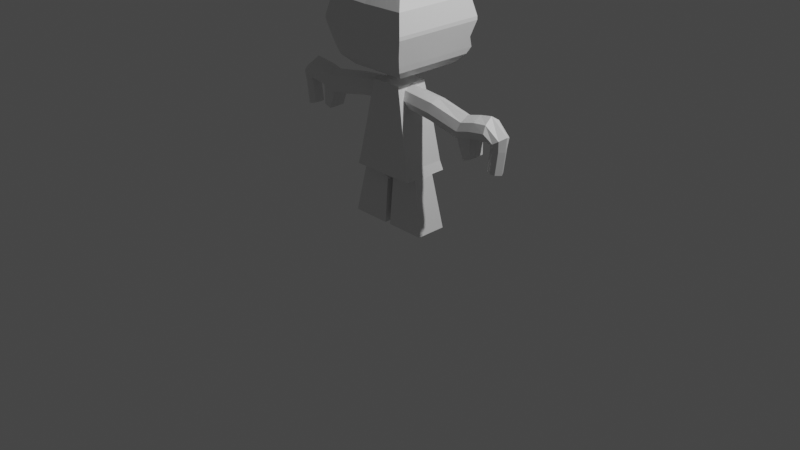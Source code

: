 # Source: robot.blend  (saved by Blender 3.1.7; exported with 4.5.12 LTS)
import bpy
from mathutils import Matrix  # noqa: F401  (used for matrix-valued properties, if any)

bpy.ops.wm.read_factory_settings(use_empty=True)
scene = bpy.context.scene
scene.name = 'Scene'

# ---- collections
col_collection = bpy.data.collections.new('Collection'); scene.collection.children.link(col_collection)

# ---- materials (node trees are filled in below, after node groups)
mat_material = bpy.data.materials.new('Material')
mat_material.alpha_threshold = 0.0
mat_material.use_transparent_shadow = False
mat_material.line_color = (0.0, 0.0, 0.0, 1.0)

# ---- material node trees
mat_material.use_nodes = True; mat_material.node_tree.nodes.clear()
_N = mat_material.node_tree.nodes; _L = mat_material.node_tree.links
n0 = _N.new('ShaderNodeOutputMaterial'); n0.name = 'Material Output'; n0.location = (300, 300)
n1 = _N.new('ShaderNodeBsdfPrincipled'); n1.name = 'Principled BSDF'; n1.location = (10, 300)
n1.distribution = 'GGX'
n1.subsurface_method = 'RANDOM_WALK_SKIN'
n1.inputs[2].default_value = 0.4
n1.inputs[3].default_value = 1.45
n1.inputs[27].default_value = (0.0, 0.0, 0.0, 1.0)
n1.inputs[28].default_value = 1.0
_L.new(n1.outputs[0], n0.inputs[0])
n0.is_active_output = True

# ---- world
world_world = bpy.data.worlds.new('World'); scene.world = world_world
world_world.use_nodes = True; world_world.node_tree.nodes.clear()
_N = world_world.node_tree.nodes; _L = world_world.node_tree.links
n0 = _N.new('ShaderNodeOutputWorld'); n0.name = 'World Output'; n0.location = (300, 300)
n1 = _N.new('ShaderNodeBackground'); n1.name = 'Background'; n1.location = (10, 300)
n1.inputs[0].default_value = (0.05088, 0.05088, 0.05088, 1.0)
_L.new(n1.outputs[0], n0.inputs[0])
n0.is_active_output = True
world_world.color = (0.05088, 0.05088, 0.05088)
world_world.use_sun_shadow = False
world_world.sun_shadow_jitter_overblur = 0.0

# ---- cameras
cam_camera = bpy.data.cameras.new('Camera')
cam_camera.clip_end = 100.0
cam_camera.ortho_scale = 7.314

# ---- lights
light_light = bpy.data.lights.new('Light', 'POINT')
light_light.transmission_factor = 0.0
light_light.energy = 1000.0
light_light.shadow_soft_size = 0.1
light_light.shadow_maximum_resolution = 0.006
light_light.use_absolute_resolution = True

# ---- meshes
me_cube = bpy.data.meshes.new('Cube')
me_cube.from_pydata([(0.1688, 0.1672, 1.486), (0.3499, 0.2641, 0.5752), (0.1688, -0.1715, 1.487), (0.3499, -0.2282, 0.5748), (0.3163, 0.2519, 0.6687), (0.2522, 0.2206, 1.043), (0.2114, 0.201, 1.263), (0.1688, 0.1672, 1.486), (0.0, 0.1194, 0.4659), (0.0, -0.169, 1.489), (0.0, -0.12, 0.4695), (0.0, 0.1655, 1.486), (0.3485, 0.2651, 0.5733), (0.1688, -0.1715, 1.487), (0.2114, -0.1825, 1.263), (0.2522, -0.194, 1.043), (0.3221, -0.2215, 0.6668), (0.3484, -0.2264, 0.5733), (0.0, 0.1655, 1.486), (0.0, 0.201, 1.257), (0.0, 0.2206, 1.043), (0.0, 0.2519, 0.6624), (0.0, 0.2641, 0.5753), (0.0, -0.169, 1.489), (0.0, -0.1825, 1.258), (0.0, -0.194, 1.042), (0.0, -0.2215, 0.6605), (0.0, -0.2271, 0.5759), (0.1688, -0.0006568, 1.486), (0.3485, 0.2651, 0.5733), (0.0, -0.001239, 0.4764), (0.0, -0.0006568, 1.517), (0.3495, 0.0004334, 0.5536), (0.3192, -0.0006568, 0.6677), (0.2522, -0.0006568, 1.043), (0.2096, 0.00223, 1.269), (0.1706, -0.004155, 1.477), (0.1688, -0.1236, 1.487), (0.0, -0.1124, 0.5435), (0.0, -0.1218, 1.516), (0.3454, -0.1118, 0.5725), (0.3213, -0.1596, 0.6671), (0.2522, -0.1398, 1.043), (0.2097, -0.08786, 1.269), (0.1775, -0.09237, 1.438), (0.3499, -0.2282, 0.5748), (0.3499, 0.2641, 0.5752), (0.1688, 0.1139, 1.486), (0.0, 0.1102, 0.548), (0.0, 0.1127, 1.515), (0.3479, 0.1117, 0.572), (0.3172, 0.1717, 0.6684), (0.2522, 0.1503, 1.043), (0.2088, 0.09045, 1.273), (0.1766, 0.08593, 1.442), (0.1926, 0.1841, 1.352), (0.1926, -0.177, 1.353), (0.0, 0.1832, 1.353), (0.0, -0.1757, 1.355), (0.1932, -0.127, 1.349), (0.192, 0.1251, 1.356), (0.5039, 0.00223, 1.194), (0.5321, -0.004155, 1.438), (0.5083, -0.08786, 1.229), (0.5303, -0.09237, 1.404), (0.5075, 0.09045, 1.233), (0.5295, 0.08593, 1.409), (0.519, -0.127, 1.315), (0.5178, 0.1251, 1.322), (0.8568, 0.00223, 1.116), (0.9128, -0.004155, 1.373), (0.8629, -0.08786, 1.15), (0.9058, -0.09237, 1.319), (0.8621, 0.09045, 1.155), (0.9049, 0.08593, 1.323), (0.8858, -0.127, 1.237), (0.8845, 0.1251, 1.244), (1.013, 0.00223, 1.158), (1.069, -0.004155, 1.415), (1.019, -0.08786, 1.192), (1.062, -0.09237, 1.361), (1.019, 0.09045, 1.197), (1.061, 0.08593, 1.365), (1.042, -0.127, 1.279), (1.041, 0.1251, 1.285), (1.218, 0.00223, 1.179), (1.198, -0.004155, 1.439), (1.219, -0.08786, 1.221), (1.208, -0.09237, 1.378), (1.218, 0.09045, 1.222), (1.207, 0.08593, 1.382), (1.215, -0.127, 1.304), (1.214, 0.1251, 1.31), (0.9381, 0.00223, 0.9577), (1.022, 0.00223, 0.9834), (1.218, 0.00223, 1.179), (1.39, -0.002781, 1.288), (1.247, -0.06847, 1.194), (1.352, -0.07201, 1.259), (1.247, 0.07146, 1.194), (1.355, 0.06791, 1.261), (1.303, -0.09922, 1.227), (1.307, 0.09866, 1.23), (1.218, 0.00223, 1.179), (1.378, -0.001811, 1.143), (1.243, -0.05478, 1.17), (1.34, -0.05764, 1.148), (1.243, 0.05805, 1.171), (1.343, 0.0552, 1.147), (1.294, -0.07957, 1.157), (1.298, 0.07999, 1.157), (1.186, 0.00223, 0.9452), (1.347, -0.001811, 0.9089), (1.212, -0.05478, 0.9366), (1.309, -0.05764, 0.9142), (1.212, 0.05805, 0.9371), (1.311, 0.0552, 0.9138), (1.263, -0.07957, 0.9236), (1.267, 0.07999, 0.9231), (0.9399, 0.00665, 0.9568), (0.9402, -0.08344, 0.9562), (0.9394, 0.09487, 0.9606), (1.018, 0.00665, 0.9837), (1.019, -0.08344, 0.9845), (1.018, 0.09487, 0.9889), (-0.0002676, -0.1141, 0.5424), (0.01685, 0.1657, 1.486), (0.03701, 0.1192, 0.463), (0.01685, -0.1692, 1.489), (0.03633, -0.2271, 0.5736), (0.03406, -0.2215, 0.6612), (0.02668, -0.194, 1.042), (0.02289, -0.1825, 1.258), (0.01685, -0.1692, 1.489), (0.03633, 0.2641, 0.573), (0.03345, 0.2519, 0.663), (0.02668, 0.2206, 1.043), (0.02289, 0.201, 1.257), (0.01685, 0.1657, 1.486), (0.01786, -0.0006568, 1.514), (0.03701, -0.0006568, 0.4764), (0.01685, -0.122, 1.515), (0.03701, -0.1141, 0.5438), (0.03701, 0.1109, 0.5477), (0.01585, 0.1128, 1.516), (0.02037, 0.1833, 1.353), (0.02037, -0.1759, 1.355), (0.3499, 0.2641, 0.5752), (0.3499, -0.2282, 0.5748), (0.3485, 0.2651, 0.5733), (0.3484, -0.2264, 0.5733), (0.3495, 0.0004334, 0.5536), (0.3454, -0.1118, 0.5725), (0.3479, 0.1117, 0.572), (-0.0002676, -0.1141, 0.5424), (0.03701, 0.1192, 0.463), (0.03701, -0.0006568, 0.4764), (0.03701, -0.1141, 0.5438), (0.03701, 0.1109, 0.5477), (0.3484, -0.2264, 0.5733), (0.3499, -0.0001694, 0.5535), (0.3495, 0.0004334, 0.5536), (0.3454, -0.1118, 0.5725), (0.3458, -0.1127, 0.5741), (0.3499, 0.1111, 0.5742), (0.3479, 0.1117, 0.572), (-0.0002676, -0.1141, 0.5424), (0.03701, 0.1192, 0.463), (0.03701, -0.0006568, 0.4764), (0.03701, -0.1141, 0.5438), (0.03701, 0.1109, 0.5477), (0.4527, -0.158, 0.00591), (0.4511, -9.508e-05, 0.007855), (0.4515, 0.1679, 0.008952), (0.0325, -0.002048, 0.004003), (0.03282, -0.157, 0.005082), (0.03217, 0.1651, 0.009838), (0.0579, -0.2769, 1.63), (0.02924, 0.008474, 2.58), (0.0579, 0.4225, 1.624), (0.02924, 0.01701, 2.577), (0.0, 0.4225, 1.621), (0.0, 0.01701, 2.582), (0.0, -0.2769, 1.627), (0.0, 0.008474, 2.585), (0.1876, 0.2273, 2.54), (0.1876, -0.1597, 2.543), (0.0, -0.1597, 2.54), (0.0, 0.2273, 2.537), (0.3512, 0.3654, 2.447), (0.3512, -0.3189, 2.447), (0.0, -0.3189, 2.447), (0.0, 0.3654, 2.447), (0.4541, 0.4766, 2.301), (0.4541, -0.4241, 2.301), (0.0, -0.4241, 2.293), (0.0, 0.4766, 2.293), (0.5024, 0.5246, 2.1), (0.5024, -0.4691, 2.1), (0.0, -0.4691, 2.1), (0.0, 0.5246, 2.1), (0.5024, 0.5246, 2.063), (0.5024, -0.4691, 2.063), (0.0, -0.4691, 2.063), (0.0, 0.5246, 2.063), (0.4244, 0.5397, 1.785), (0.4244, -0.4, 1.785), (0.0, -0.4, 1.791), (0.0, 0.5397, 1.791), (0.4033, 0.4946, 1.721), (0.4033, -0.376, 1.721), (0.0, -0.376, 1.718), (0.0, 0.4946, 1.718), (0.3072, 0.4225, 1.625), (0.3072, -0.2769, 1.625), (0.0, -0.2769, 1.628), (0.0, 0.4225, 1.628), (0.022, 0.01701, 2.578), (0.04357, -0.2769, 1.63), (0.04357, 0.4225, 1.624), (0.022, 0.008474, 2.581), (0.1412, -0.1597, 2.542), (0.1412, 0.2273, 2.539), (0.2643, 0.3654, 2.447), (0.2643, -0.3189, 2.447), (0.3417, -0.4241, 2.299), (0.3417, 0.4766, 2.299), (0.3781, 0.5246, 2.1), (0.3781, -0.4691, 2.1), (0.3781, -0.4691, 2.063), (0.3781, 0.5246, 2.063), (0.3194, 0.5397, 1.787), (0.3194, -0.4, 1.787), (0.3035, -0.376, 1.721), (0.3035, 0.4946, 1.721), (0.2312, 0.4225, 1.625), (0.2312, -0.2769, 1.625), (0.01054, 0.4225, 1.622), (0.005323, 0.008474, 2.584), (0.03415, -0.1597, 2.541), (0.06394, -0.3189, 2.447), (0.08268, -0.4241, 2.295), (0.09148, -0.4691, 2.1), (0.09148, -0.4691, 2.063), (0.07726, -0.4, 1.79), (0.07344, -0.376, 1.719), (0.05593, -0.2769, 1.627), (0.005323, 0.01701, 2.581), (0.01054, -0.2769, 1.628), (0.03415, 0.2273, 2.538), (0.06394, 0.3654, 2.447), (0.08268, 0.4766, 2.295), (0.09148, 0.5246, 2.1), (0.09148, 0.5246, 2.063), (0.07726, 0.5397, 1.79), (0.07344, 0.4946, 1.719), (0.05593, 0.4225, 1.627), (0.0579, 0.2544, 1.594), (0.02924, 0.05019, 2.577), (0.0, 0.05019, 2.582), (0.0, 0.2544, 1.591), (0.1876, 0.2184, 2.54), (0.3512, 0.2544, 2.447), (0.4541, 0.2544, 2.301), (0.5024, 0.2544, 2.1), (0.5024, 0.2544, 2.063), (0.4244, 0.2544, 1.785), (0.4033, 0.2544, 1.721), (0.3072, 0.2544, 1.625), (0.022, 0.05019, 2.578), (0.04357, 0.2544, 1.594), (0.01054, 0.2544, 1.592), (0.005323, 0.05019, 2.581), (0.0579, 0.4505, 1.624), (0.02924, 0.07807, 2.577), (0.0, 0.07807, 2.582), (0.0, 0.4505, 1.621), (0.1876, 0.2192, 2.54), (0.3512, 0.3634, 2.447), (0.4541, 0.4505, 2.301), (0.5024, 0.4505, 2.1), (0.5024, 0.4505, 2.063), (0.4244, 0.4505, 1.785), (0.4033, 0.4505, 1.721), (0.3072, 0.4505, 1.625), (0.022, 0.07807, 2.578), (0.04357, 0.4505, 1.624), (0.01054, 0.4505, 1.622), (0.005323, 0.07807, 2.581), (0.4567, 0.4824, 1.9), (0.4567, -0.4331, 1.9), (0.0, -0.4331, 1.904), (0.0, 0.4824, 1.904), (0.3437, 0.6013, 1.901), (0.3437, -0.4331, 1.901), (0.08315, 0.6013, 1.903), (0.08315, -0.4331, 1.903), (0.4567, 0.2544, 1.9), (0.4567, 0.4505, 1.9), (0.01852, 0.01701, 2.579), (0.03667, -0.2769, 1.629), (0.1188, 0.2273, 2.539), (0.2224, 0.3654, 2.447), (0.2876, 0.4766, 2.298), (0.3182, 0.5246, 2.1), (0.3182, 0.6436, 2.063), (0.2687, 0.5397, 1.787), (0.2554, 0.4946, 1.72), (0.1946, 0.4225, 1.626), (0.03667, 0.4225, 1.623), (0.01852, 0.008474, 2.582), (0.1188, -0.1597, 2.542), (0.2224, -0.3189, 2.447), (0.2876, -0.4241, 2.298), (0.3182, -0.4691, 2.1), (0.3182, -0.4691, 2.063), (0.2687, -0.4, 1.787), (0.2554, -0.376, 1.72), (0.1946, -0.2769, 1.626), (0.01852, 0.05019, 2.579), (0.03667, 0.2544, 1.593), (0.03667, 0.4505, 1.623), (0.01852, 0.07807, 2.579), (0.2892, -0.4331, 1.902), (0.2892, 0.4824, 1.902), (0.01706, 0.4225, 1.622), (0.008616, 0.008474, 2.584), (0.05528, -0.1597, 2.541), (0.1035, -0.3189, 2.447), (0.1338, -0.4241, 2.296), (0.1481, -0.4691, 2.1), (0.1481, -0.4691, 2.063), (0.1251, -0.4, 1.789), (0.1189, -0.376, 1.719), (0.09053, -0.2769, 1.627), (0.01706, 0.2544, 1.592), (0.01706, 0.4505, 1.622), (0.1346, -0.4331, 1.903), (0.008616, 0.01701, 2.581), (0.01706, -0.2769, 1.628), (0.05528, 0.2273, 2.538), (0.1035, 0.3654, 2.447), (0.1338, 0.4766, 2.296), (0.1481, 0.5246, 2.1), (0.1481, 0.6436, 2.063), (0.1251, 0.5397, 1.789), (0.1189, 0.4946, 1.719), (0.09053, 0.4225, 1.627), (0.008616, 0.05019, 2.581), (0.008616, 0.07807, 2.581), (0.1346, 0.4824, 1.903), (0.4779, 0.502, 1.976), (0.4779, -0.4498, 1.976), (0.0, -0.4498, 1.978), (0.0, 0.502, 1.978), (0.3597, 0.6209, 1.976), (0.3597, -0.4498, 1.976), (0.08701, 0.6209, 1.977), (0.08701, -0.4498, 1.977), (0.4779, 0.2544, 1.976), (0.4779, 0.4505, 1.976), (0.3027, -0.4498, 1.976), (0.3027, 0.502, 1.976), (0.1408, 0.502, 1.977), (0.1408, -0.4498, 1.977), (0.4392, 0.5134, 1.838), (0.4392, -0.4152, 1.838), (0.0, -0.4152, 1.843), (0.0, 0.5134, 1.843), (0.3305, 0.5134, 1.839), (0.3305, -0.4152, 1.839), (0.07996, 0.5134, 1.842), (0.07996, -0.4152, 1.842), (0.4392, 0.2544, 1.838), (0.4392, 0.4505, 1.838), (0.2781, 0.6324, 1.84), (0.2781, -0.4152, 1.84), (0.1294, 0.6324, 1.841), (0.1294, -0.4152, 1.841), (0.01282, 0.01701, 2.58), (0.02539, -0.2769, 1.629), (0.08225, 0.2273, 2.538), (0.154, 0.3654, 2.447), (0.1991, 0.4766, 2.297), (0.2203, 0.5246, 2.1), (0.2203, 0.6436, 2.063), (0.1861, 0.5397, 1.788), (0.1768, 0.4946, 1.72), (0.1347, 0.4225, 1.626), (0.01282, 0.05019, 2.58), (0.01282, 0.07807, 2.58), (0.2002, 0.4824, 1.902), (0.02539, 0.4225, 1.623), (0.01282, 0.008474, 2.583), (0.08225, -0.1597, 2.541), (0.154, -0.3189, 2.447), (0.1991, -0.4241, 2.297), (0.2203, -0.4691, 2.1), (0.2203, -0.4691, 2.063), (0.1861, -0.4, 1.788), (0.1768, -0.376, 1.72), (0.1347, -0.2769, 1.626), (0.02539, 0.2544, 1.593), (0.02539, 0.4505, 1.623), (0.2002, -0.4331, 1.902), (0.2095, -0.4498, 1.977), (0.2095, 0.502, 1.977), (0.1926, -0.4152, 1.841), (0.1926, 0.6324, 1.841)], [], [(130, 131, 25, 26), (125, 129, 27, 10), (131, 132, 24, 25), (12, 50, 153, 149), (44, 37, 2, 13), (138, 126, 0, 7), (146, 133, 23, 58), (129, 130, 26, 27), (133, 128, 9, 23), (141, 39, 9, 128), (127, 134, 12, 1), (134, 135, 4, 12), (135, 136, 5, 4), (136, 137, 6, 5), (145, 138, 7, 55), (127, 1, 147, 155), (40, 41, 16, 17), (41, 42, 15, 16), (42, 43, 14, 15), (59, 44, 13, 56), (52, 53, 35, 34), (51, 52, 34, 33), (50, 51, 33, 32), (1, 12, 149, 147), (144, 49, 31, 139), (54, 47, 28, 36), (143, 127, 155, 158), (34, 35, 43, 42), (33, 34, 42, 41), (32, 33, 41, 40), (32, 40, 152, 151), (139, 31, 39, 141), (36, 28, 37, 44), (40, 17, 150, 152), (3, 125, 154, 148), (7, 0, 47, 54), (126, 11, 49, 144), (140, 143, 158, 156), (12, 4, 51, 50), (4, 5, 52, 51), (5, 6, 53, 52), (55, 7, 54, 60), (6, 55, 60, 53), (43, 59, 56, 14), (137, 145, 55, 6), (132, 146, 58, 24), (53, 60, 68, 65), (59, 43, 63, 67), (36, 44, 64, 62), (44, 59, 67, 64), (54, 36, 62, 66), (60, 54, 66, 68), (43, 35, 61, 63), (35, 53, 65, 61), (68, 66, 74, 76), (65, 68, 76, 73), (62, 64, 72, 70), (66, 62, 70, 74), (64, 67, 75, 72), (67, 63, 71, 75), (63, 61, 69, 71), (61, 65, 73, 69), (81, 77, 122, 124), (77, 79, 123, 122), (76, 74, 82, 84), (73, 76, 84, 81), (70, 72, 80, 78), (74, 70, 78, 82), (72, 75, 83, 80), (75, 71, 79, 83), (80, 83, 91, 88), (83, 79, 87, 91), (79, 77, 85, 87), (77, 81, 89, 85), (84, 82, 90, 92), (81, 84, 92, 89), (78, 80, 88, 86), (82, 78, 86, 90), (69, 77, 94, 93), (89, 92, 102, 99), (86, 88, 98, 96), (90, 86, 96, 100), (88, 91, 101, 98), (91, 87, 97, 101), (87, 85, 95, 97), (85, 89, 99, 95), (92, 90, 100, 102), (97, 95, 103, 105), (95, 99, 107, 103), (102, 100, 108, 110), (99, 102, 110, 107), (96, 98, 106, 104), (100, 96, 104, 108), (98, 101, 109, 106), (101, 97, 105, 109), (106, 109, 117, 114), (109, 105, 113, 117), (105, 103, 111, 113), (103, 107, 115, 111), (110, 108, 116, 118), (107, 110, 118, 115), (104, 106, 114, 112), (108, 104, 112, 116), (120, 119, 122, 123), (119, 121, 124, 122), (79, 71, 120, 123), (73, 81, 124, 121), (71, 69, 119, 120), (69, 73, 121, 119), (14, 56, 146, 132), (19, 57, 145, 137), (0, 126, 144, 47), (8, 127, 143, 48), (30, 140, 142, 38), (28, 139, 141, 37), (48, 143, 140, 30), (47, 144, 139, 28), (57, 18, 138, 145), (20, 19, 137, 136), (21, 20, 136, 135), (22, 21, 135, 134), (8, 22, 134, 127), (37, 141, 128, 2), (13, 2, 128, 133), (17, 16, 130, 129), (56, 13, 133, 146), (18, 11, 126, 138), (38, 142, 125, 10), (15, 14, 132, 131), (3, 17, 129, 125), (16, 15, 131, 130), (156, 158, 170, 168), (153, 151, 161, 165), (148, 154, 166, 45), (157, 156, 168, 169), (149, 153, 165, 29), (151, 152, 162, 161), (158, 155, 167, 170), (150, 148, 45, 159), (142, 140, 156, 157), (125, 142, 157, 154), (50, 32, 151, 153), (17, 3, 148, 150), (169, 163, 45, 166), (163, 162, 159, 45), (164, 165, 161, 160), (170, 164, 173, 176), (160, 161, 162, 163), (169, 168, 174, 175), (167, 46, 164, 170), (46, 29, 165, 164), (147, 149, 29, 46), (155, 147, 46, 167), (154, 157, 169, 166), (152, 150, 159, 162), (176, 173, 172, 174), (174, 172, 171, 175), (164, 160, 172, 173), (168, 170, 176, 174), (160, 163, 171, 172), (163, 169, 175, 171), (222, 217, 180, 185), (261, 258, 178, 186), (270, 257, 177, 218), (272, 259, 184, 238), (239, 238, 184, 187), (240, 239, 187, 191), (262, 261, 186, 190), (223, 222, 185, 189), (226, 223, 189, 193), (263, 262, 190, 194), (241, 240, 191, 195), (242, 241, 195, 199), (264, 263, 194, 198), (227, 226, 193, 197), (230, 227, 197, 201), (265, 264, 198, 202), (243, 242, 199, 203), (358, 243, 203, 353), (359, 265, 202, 352), (355, 230, 201, 351), (234, 231, 205, 209), (267, 266, 206, 210), (245, 244, 207, 211), (246, 245, 211, 215), (268, 267, 210, 214), (235, 234, 209, 213), (219, 235, 213, 179), (257, 268, 214, 177), (248, 246, 215, 183), (177, 214, 236, 218), (309, 308, 235, 219), (308, 307, 234, 235), (214, 210, 233, 236), (210, 206, 232, 233), (307, 306, 231, 234), (362, 305, 230, 355), (352, 202, 229, 356), (202, 198, 228, 229), (305, 304, 227, 230), (304, 303, 226, 227), (198, 194, 225, 228), (194, 190, 224, 225), (303, 302, 223, 226), (302, 301, 222, 223), (190, 186, 221, 224), (186, 178, 220, 221), (258, 269, 220, 178), (320, 270, 218, 300), (301, 299, 217, 222), (188, 182, 247, 249), (260, 271, 248, 183), (192, 188, 249, 250), (196, 192, 250, 251), (200, 196, 251, 252), (204, 200, 252, 253), (354, 204, 253, 357), (212, 208, 254, 255), (216, 212, 255, 256), (181, 216, 256, 237), (339, 334, 246, 248), (334, 333, 245, 246), (333, 332, 244, 245), (364, 331, 243, 358), (331, 330, 242, 243), (330, 329, 241, 242), (329, 328, 240, 241), (328, 327, 239, 240), (327, 326, 238, 239), (348, 272, 238, 326), (349, 288, 272, 348), (276, 287, 271, 260), (321, 286, 270, 320), (274, 285, 269, 258), (273, 284, 268, 257), (284, 283, 267, 268), (283, 282, 266, 267), (360, 281, 265, 359), (281, 280, 264, 265), (280, 279, 263, 264), (279, 278, 262, 263), (278, 277, 261, 262), (288, 275, 259, 272), (286, 273, 257, 270), (277, 274, 258, 261), (185, 180, 274, 277), (219, 179, 273, 286), (247, 182, 275, 288), (189, 185, 277, 278), (193, 189, 278, 279), (197, 193, 279, 280), (201, 197, 280, 281), (351, 201, 281, 360), (209, 205, 282, 283), (213, 209, 283, 284), (179, 213, 284, 273), (180, 217, 285, 274), (309, 219, 286, 321), (181, 237, 287, 276), (338, 247, 288, 349), (365, 289, 298, 374), (374, 298, 297, 373), (378, 337, 296, 372), (368, 292, 295, 371), (366, 290, 294, 370), (375, 324, 293, 369), (369, 293, 289, 365), (373, 297, 290, 366), (372, 296, 291, 367), (408, 391, 324, 375), (370, 294, 323, 376), (217, 299, 322, 285), (392, 309, 321, 403), (403, 321, 320, 402), (285, 322, 319, 269), (269, 319, 310, 220), (221, 220, 310, 311), (224, 221, 311, 312), (225, 224, 312, 313), (228, 225, 313, 314), (229, 228, 314, 315), (356, 229, 315, 361), (233, 232, 316, 317), (236, 233, 317, 318), (218, 236, 318, 300), (381, 379, 299, 301), (402, 320, 300, 380), (382, 381, 301, 302), (383, 382, 302, 303), (384, 383, 303, 304), (385, 384, 304, 305), (406, 385, 305, 362), (387, 386, 306, 307), (388, 387, 307, 308), (392, 388, 308, 309), (237, 256, 347, 325), (256, 255, 346, 347), (255, 254, 345, 346), (357, 253, 344, 363), (253, 252, 343, 344), (252, 251, 342, 343), (251, 250, 341, 342), (250, 249, 340, 341), (271, 335, 339, 248), (249, 247, 338, 340), (287, 336, 335, 271), (237, 325, 336, 287), (371, 295, 350, 377), (407, 404, 337, 378), (379, 338, 349, 390), (390, 349, 348, 389), (389, 348, 326, 393), (394, 393, 326, 327), (395, 394, 327, 328), (396, 395, 328, 329), (397, 396, 329, 330), (398, 397, 330, 331), (405, 398, 331, 364), (400, 399, 332, 333), (401, 400, 333, 334), (380, 401, 334, 339), (404, 405, 364, 337), (295, 357, 363, 350), (294, 356, 361, 323), (289, 351, 360, 298), (298, 360, 359, 297), (337, 364, 358, 296), (292, 354, 357, 295), (290, 352, 356, 294), (324, 362, 355, 293), (293, 355, 351, 289), (297, 359, 352, 290), (296, 358, 353, 291), (399, 407, 378, 332), (254, 371, 377, 345), (232, 370, 376, 316), (386, 408, 375, 306), (244, 372, 367, 207), (266, 373, 366, 206), (231, 369, 365, 205), (306, 375, 369, 231), (206, 366, 370, 232), (208, 368, 371, 254), (332, 378, 372, 244), (282, 374, 373, 266), (205, 365, 374, 282), (345, 377, 408, 386), (316, 376, 407, 399), (323, 361, 405, 404), (300, 318, 401, 380), (318, 317, 400, 401), (317, 316, 399, 400), (361, 315, 398, 405), (315, 314, 397, 398), (314, 313, 396, 397), (313, 312, 395, 396), (312, 311, 394, 395), (311, 310, 393, 394), (319, 389, 393, 310), (322, 390, 389, 319), (299, 379, 390, 322), (376, 323, 404, 407), (325, 347, 388, 392), (347, 346, 387, 388), (346, 345, 386, 387), (363, 344, 385, 406), (344, 343, 384, 385), (343, 342, 383, 384), (342, 341, 382, 383), (341, 340, 381, 382), (335, 402, 380, 339), (340, 338, 379, 381), (336, 403, 402, 335), (325, 392, 403, 336), (377, 350, 391, 408)])
_uv = me_cube.uv_layers.new(name='UVMap')
_uv.uv.foreach_set('vector', [0.5, 0.8618, 0.5417, 0.8618, 0.5417, 0.875, 0.5, 0.875, 0.375, 0.8618, 0.4583, 0.8618, 0.4583, 0.875, 0.375, 0.875, 0.5417, 0.8618, 0.5833, 0.8618, 0.5833, 0.875, 0.5417, 0.875, 0.4583, 0.5, 0.4583, 0.5415, 0.4583, 0.5415, 0.4583, 0.5, 0.625, 0.713, 0.625, 0.713, 0.625, 0.75, 0.625, 0.75, 0.625, 0.5121, 0.625, 0.5121, 0.625, 0.5, 0.625, 0.5, 0.6042, 0.8618, 0.625, 0.8618, 0.625, 0.875, 0.6042, 0.875, 0.4583, 0.8618, 0.5, 0.8618, 0.5, 0.875, 0.4583, 0.875, 0.7368, 0.75, 0.7368, 0.75, 0.75, 0.75, 0.75, 0.75, 0.7368, 0.7132, 0.75, 0.7133, 0.75, 0.75, 0.7368, 0.75, 0.375, 0.3882, 0.4583, 0.3882, 0.4583, 0.5, 0.375, 0.5, 0.4583, 0.3882, 0.5, 0.3882, 0.5, 0.5, 0.4583, 0.5, 0.5, 0.3882, 0.5417, 0.3882, 0.5417, 0.5, 0.5, 0.5, 0.5417, 0.3882, 0.5833, 0.3882, 0.5833, 0.5, 0.5417, 0.5, 0.6042, 0.3882, 0.625, 0.3882, 0.625, 0.5, 0.6042, 0.5, 0.375, 0.3882, 0.375, 0.5, 0.375, 0.5, 0.375, 0.3882, 0.4583, 0.7165, 0.5, 0.716, 0.5, 0.75, 0.4583, 0.75, 0.5, 0.716, 0.5417, 0.7158, 0.5417, 0.75, 0.5, 0.75, 0.5417, 0.7158, 0.5833, 0.7148, 0.5833, 0.75, 0.5417, 0.75, 0.6042, 0.7139, 0.625, 0.713, 0.625, 0.75, 0.6042, 0.75, 0.5417, 0.5407, 0.5833, 0.5396, 0.5833, 0.6246, 0.5417, 0.6282, 0.5, 0.5409, 0.5417, 0.5407, 0.5417, 0.6282, 0.5, 0.6288, 0.4583, 0.5415, 0.5, 0.5409, 0.5, 0.6288, 0.4583, 0.6305, 0.375, 0.5, 0.4583, 0.5, 0.4583, 0.5, 0.375, 0.5, 0.7368, 0.5378, 0.75, 0.5378, 0.75, 0.6191, 0.7368, 0.619, 0.625, 0.5376, 0.625, 0.5376, 0.625, 0.6182, 0.625, 0.6182, 0.2632, 0.538, 0.2632, 0.5, 0.2632, 0.5, 0.2632, 0.538, 0.5417, 0.6282, 0.5833, 0.6246, 0.5833, 0.7148, 0.5417, 0.7158, 0.5, 0.6288, 0.5417, 0.6282, 0.5417, 0.7158, 0.5, 0.716, 0.4583, 0.6305, 0.5, 0.6288, 0.5, 0.716, 0.4583, 0.7165, 0.4583, 0.6305, 0.4583, 0.7165, 0.4583, 0.7165, 0.4583, 0.6305, 0.7368, 0.619, 0.75, 0.6191, 0.75, 0.7133, 0.7368, 0.7132, 0.625, 0.6182, 0.625, 0.6182, 0.625, 0.713, 0.625, 0.713, 0.4583, 0.7165, 0.4583, 0.75, 0.4583, 0.75, 0.4583, 0.7165, 0.375, 0.75, 0.375, 0.8618, 0.375, 0.8618, 0.375, 0.75, 0.625, 0.5, 0.625, 0.5, 0.625, 0.5376, 0.625, 0.5376, 0.7368, 0.5, 0.75, 0.5, 0.75, 0.5378, 0.7368, 0.5378, 0.2632, 0.6196, 0.2632, 0.538, 0.2632, 0.538, 0.2632, 0.6196, 0.4583, 0.5, 0.5, 0.5, 0.5, 0.5409, 0.4583, 0.5415, 0.5, 0.5, 0.5417, 0.5, 0.5417, 0.5407, 0.5, 0.5409, 0.5417, 0.5, 0.5833, 0.5, 0.5833, 0.5396, 0.5417, 0.5407, 0.6042, 0.5, 0.625, 0.5, 0.625, 0.5376, 0.6042, 0.5386, 0.5833, 0.5, 0.6042, 0.5, 0.6042, 0.5386, 0.5833, 0.5396, 0.5833, 0.7148, 0.6042, 0.7139, 0.6042, 0.75, 0.5833, 0.75, 0.5833, 0.3882, 0.6042, 0.3882, 0.6042, 0.5, 0.5833, 0.5, 0.5833, 0.8618, 0.6042, 0.8618, 0.6042, 0.875, 0.5833, 0.875, 0.5833, 0.5396, 0.6042, 0.5386, 0.6042, 0.5386, 0.5833, 0.5396, 0.6042, 0.7139, 0.5833, 0.7148, 0.5833, 0.7148, 0.6042, 0.7139, 0.625, 0.6182, 0.625, 0.713, 0.625, 0.713, 0.625, 0.6182, 0.625, 0.713, 0.6042, 0.7139, 0.6042, 0.7139, 0.625, 0.713, 0.625, 0.5376, 0.625, 0.6182, 0.625, 0.6182, 0.625, 0.5376, 0.6042, 0.5386, 0.625, 0.5376, 0.625, 0.5376, 0.6042, 0.5386, 0.5833, 0.7148, 0.5833, 0.6246, 0.5833, 0.6246, 0.5833, 0.7148, 0.5833, 0.6246, 0.5833, 0.5396, 0.5833, 0.5396, 0.5833, 0.6246, 0.6042, 0.5386, 0.625, 0.5376, 0.625, 0.5376, 0.6042, 0.5386, 0.5833, 0.5396, 0.6042, 0.5386, 0.6042, 0.5386, 0.5833, 0.5396, 0.625, 0.6182, 0.625, 0.713, 0.625, 0.713, 0.625, 0.6182, 0.625, 0.5376, 0.625, 0.6182, 0.625, 0.6182, 0.625, 0.5376, 0.625, 0.713, 0.6042, 0.7139, 0.6042, 0.7139, 0.625, 0.713, 0.6042, 0.7139, 0.5833, 0.7148, 0.5833, 0.7148, 0.6042, 0.7139, 0.5833, 0.7148, 0.5833, 0.6246, 0.5833, 0.6246, 0.5833, 0.7148, 0.5833, 0.6246, 0.5833, 0.5396, 0.5833, 0.5396, 0.5833, 0.6246, 0.5833, 0.5396, 0.5833, 0.6246, 0.5833, 0.6246, 0.5833, 0.5396, 0.5833, 0.6246, 0.5833, 0.7148, 0.5833, 0.7148, 0.5833, 0.6246, 0.6042, 0.5386, 0.625, 0.5376, 0.625, 0.5376, 0.6042, 0.5386, 0.5833, 0.5396, 0.6042, 0.5386, 0.6042, 0.5386, 0.5833, 0.5396, 0.625, 0.6182, 0.625, 0.713, 0.625, 0.713, 0.625, 0.6182, 0.625, 0.5376, 0.625, 0.6182, 0.625, 0.6182, 0.625, 0.5376, 0.625, 0.713, 0.6042, 0.7139, 0.6042, 0.7139, 0.625, 0.713, 0.6042, 0.7139, 0.5833, 0.7148, 0.5833, 0.7148, 0.6042, 0.7139, 0.625, 0.713, 0.6042, 0.7139, 0.6042, 0.7139, 0.625, 0.713, 0.6042, 0.7139, 0.5833, 0.7148, 0.5833, 0.7148, 0.6042, 0.7139, 0.5833, 0.7148, 0.5833, 0.6246, 0.5833, 0.6246, 0.5833, 0.7148, 0.5833, 0.6246, 0.5833, 0.5396, 0.5833, 0.5396, 0.5833, 0.6246, 0.6042, 0.5386, 0.625, 0.5376, 0.625, 0.5376, 0.6042, 0.5386, 0.5833, 0.5396, 0.6042, 0.5386, 0.6042, 0.5386, 0.5833, 0.5396, 0.625, 0.6182, 0.625, 0.713, 0.625, 0.713, 0.625, 0.6182, 0.625, 0.5376, 0.625, 0.6182, 0.625, 0.6182, 0.625, 0.5376, 0.5833, 0.6246, 0.5833, 0.6246, 0.5833, 0.6246, 0.5833, 0.6246, 0.5833, 0.5396, 0.6042, 0.5386, 0.6042, 0.5386, 0.5833, 0.5396, 0.625, 0.6182, 0.625, 0.713, 0.625, 0.713, 0.625, 0.6182, 0.625, 0.5376, 0.625, 0.6182, 0.625, 0.6182, 0.625, 0.5376, 0.625, 0.713, 0.6042, 0.7139, 0.6042, 0.7139, 0.625, 0.713, 0.6042, 0.7139, 0.5833, 0.7148, 0.5833, 0.7148, 0.6042, 0.7139, 0.5833, 0.7148, 0.5833, 0.6246, 0.5833, 0.6246, 0.5833, 0.7148, 0.5833, 0.6246, 0.5833, 0.5396, 0.5833, 0.5396, 0.5833, 0.6246, 0.6042, 0.5386, 0.625, 0.5376, 0.625, 0.5376, 0.6042, 0.5386, 0.5833, 0.7148, 0.5833, 0.6246, 0.5833, 0.6246, 0.5833, 0.7148, 0.5833, 0.6246, 0.5833, 0.5396, 0.5833, 0.5396, 0.5833, 0.6246, 0.6042, 0.5386, 0.625, 0.5376, 0.625, 0.5376, 0.6042, 0.5386, 0.5833, 0.5396, 0.6042, 0.5386, 0.6042, 0.5386, 0.5833, 0.5396, 0.625, 0.6182, 0.625, 0.713, 0.625, 0.713, 0.625, 0.6182, 0.625, 0.5376, 0.625, 0.6182, 0.625, 0.6182, 0.625, 0.5376, 0.625, 0.713, 0.6042, 0.7139, 0.6042, 0.7139, 0.625, 0.713, 0.6042, 0.7139, 0.5833, 0.7148, 0.5833, 0.7148, 0.6042, 0.7139, 0.625, 0.713, 0.6042, 0.7139, 0.6042, 0.7139, 0.625, 0.713, 0.6042, 0.7139, 0.5833, 0.7148, 0.5833, 0.7148, 0.6042, 0.7139, 0.5833, 0.7148, 0.5833, 0.6246, 0.5833, 0.6246, 0.5833, 0.7148, 0.5833, 0.6246, 0.5833, 0.5396, 0.5833, 0.5396, 0.5833, 0.6246, 0.6042, 0.5386, 0.625, 0.5376, 0.625, 0.5376, 0.6042, 0.5386, 0.5833, 0.5396, 0.6042, 0.5386, 0.6042, 0.5386, 0.5833, 0.5396, 0.625, 0.6182, 0.625, 0.713, 0.625, 0.713, 0.625, 0.6182, 0.625, 0.5376, 0.625, 0.6182, 0.625, 0.6182, 0.625, 0.5376, 0.5833, 0.7148, 0.5833, 0.6246, 0.5833, 0.6246, 0.5833, 0.7148, 0.5833, 0.6246, 0.5833, 0.5396, 0.5833, 0.5396, 0.5833, 0.6246, 0.5833, 0.7148, 0.5833, 0.7148, 0.5833, 0.7148, 0.5833, 0.7148, 0.5833, 0.5396, 0.5833, 0.5396, 0.5833, 0.5396, 0.5833, 0.5396, 0.5833, 0.7148, 0.5833, 0.6246, 0.5833, 0.6246, 0.5833, 0.7148, 0.5833, 0.6246, 0.5833, 0.5396, 0.5833, 0.5396, 0.5833, 0.6246, 0.5833, 0.75, 0.6042, 0.75, 0.6042, 0.8618, 0.5833, 0.8618, 0.5833, 0.375, 0.6042, 0.375, 0.6042, 0.3882, 0.5833, 0.3882, 0.625, 0.5, 0.7368, 0.5, 0.7368, 0.5378, 0.625, 0.5376, 0.25, 0.5, 0.2632, 0.5, 0.2632, 0.538, 0.25, 0.5376, 0.25, 0.6184, 0.2632, 0.6196, 0.2632, 0.7134, 0.25, 0.7131, 0.625, 0.6182, 0.7368, 0.619, 0.7368, 0.7132, 0.625, 0.713, 0.25, 0.5376, 0.2632, 0.538, 0.2632, 0.6196, 0.25, 0.6184, 0.625, 0.5376, 0.7368, 0.5378, 0.7368, 0.619, 0.625, 0.6182, 0.6042, 0.375, 0.625, 0.375, 0.625, 0.3882, 0.6042, 0.3882, 0.5417, 0.375, 0.5833, 0.375, 0.5833, 0.3882, 0.5417, 0.3882, 0.5, 0.375, 0.5417, 0.375, 0.5417, 0.3882, 0.5, 0.3882, 0.4583, 0.375, 0.5, 0.375, 0.5, 0.3882, 0.4583, 0.3882, 0.375, 0.375, 0.4583, 0.375, 0.4583, 0.3882, 0.375, 0.3882, 0.625, 0.713, 0.7368, 0.7132, 0.7368, 0.75, 0.625, 0.75, 0.625, 0.75, 0.625, 0.75, 0.625, 0.7354, 0.625, 0.7354, 0.4583, 0.75, 0.5, 0.75, 0.5, 0.8618, 0.4583, 0.8618, 0.6042, 0.75, 0.625, 0.75, 0.625, 0.8618, 0.6042, 0.8618, 0.75, 0.5, 0.75, 0.5, 0.7368, 0.5, 0.7368, 0.5, 0.25, 0.7131, 0.2632, 0.7134, 0.2632, 0.75, 0.25, 0.75, 0.5417, 0.75, 0.5833, 0.75, 0.5833, 0.8618, 0.5417, 0.8618, 0.375, 0.75, 0.4583, 0.75, 0.4583, 0.8618, 0.375, 0.8618, 0.5, 0.75, 0.5417, 0.75, 0.5417, 0.8618, 0.5, 0.8618, 0.2632, 0.6196, 0.2632, 0.538, 0.2632, 0.538, 0.2632, 0.6196, 0.4583, 0.5415, 0.4583, 0.6305, 0.4583, 0.6305, 0.4583, 0.5415, 0.375, 0.75, 0.375, 0.8618, 0.375, 0.8618, 0.375, 0.75, 0.2632, 0.7134, 0.2632, 0.6196, 0.2632, 0.6196, 0.2632, 0.7134, 0.4583, 0.5, 0.4583, 0.5415, 0.4583, 0.5415, 0.4583, 0.5, 0.4583, 0.6305, 0.4583, 0.7165, 0.4583, 0.7165, 0.4583, 0.6305, 0.2632, 0.538, 0.2632, 0.5, 0.2632, 0.5, 0.2632, 0.538, 0.4583, 0.75, 0.375, 0.75, 0.375, 0.75, 0.4583, 0.75, 0.2632, 0.7134, 0.2632, 0.6196, 0.2632, 0.6196, 0.2632, 0.7134, 0.2632, 0.75, 0.2632, 0.7134, 0.2632, 0.7134, 0.2632, 0.75, 0.4583, 0.5415, 0.4583, 0.6305, 0.4583, 0.6305, 0.4583, 0.5415, 0.4583, 0.75, 0.375, 0.75, 0.375, 0.75, 0.4583, 0.75, 0.2632, 0.7134, 0.3751, 0.7165, 0.375, 0.75, 0.2632, 0.75, 0.3751, 0.7165, 0.4583, 0.7165, 0.4583, 0.75, 0.375, 0.75, 0.3749, 0.5415, 0.4583, 0.5415, 0.4583, 0.6305, 0.375, 0.6305, 0.2632, 0.538, 0.3749, 0.5415, 0.3749, 0.5415, 0.2632, 0.538, 0.375, 0.6305, 0.4583, 0.6305, 0.4583, 0.7165, 0.3751, 0.7165, 0.2632, 0.7134, 0.2632, 0.6196, 0.2632, 0.6196, 0.2632, 0.7134, 0.2632, 0.5, 0.375, 0.5, 0.3749, 0.5415, 0.2632, 0.538, 0.375, 0.5, 0.4583, 0.5, 0.4583, 0.5415, 0.3749, 0.5415, 0.375, 0.5, 0.4583, 0.5, 0.4583, 0.5, 0.375, 0.5, 0.375, 0.3882, 0.375, 0.5, 0.375, 0.5, 0.375, 0.3882, 0.2632, 0.75, 0.2632, 0.7134, 0.2632, 0.7134, 0.2632, 0.75, 0.4583, 0.7165, 0.4583, 0.75, 0.4583, 0.75, 0.4583, 0.7165, 0.2632, 0.538, 0.3749, 0.5415, 0.375, 0.6305, 0.2632, 0.6196, 0.2632, 0.6196, 0.375, 0.6305, 0.3751, 0.7165, 0.2632, 0.7134, 0.3749, 0.5415, 0.375, 0.6305, 0.375, 0.6305, 0.3749, 0.5415, 0.2632, 0.6196, 0.2632, 0.538, 0.2632, 0.538, 0.2632, 0.6196, 0.375, 0.6305, 0.3751, 0.7165, 0.3751, 0.7165, 0.375, 0.6305, 0.3751, 0.7165, 0.2632, 0.7134, 0.2632, 0.7134, 0.3751, 0.7165, 0.6136, 0.4691, 0.6246, 0.445, 0.625, 0.5, 0.6136, 0.5, 0.6136, 0.5707, 0.625, 0.5707, 0.625, 0.75, 0.6136, 0.75, 0.3441, 0.5707, 0.375, 0.5707, 0.375, 0.75, 0.3441, 0.75, 0.7272, 0.5707, 0.75, 0.5707, 0.75, 0.75, 0.7272, 0.75, 0.6136, 0.8522, 0.6249, 0.8564, 0.625, 0.875, 0.6136, 0.875, 0.5908, 0.8522, 0.6136, 0.8522, 0.6136, 0.875, 0.5908, 0.875, 0.5908, 0.5707, 0.6136, 0.5707, 0.6136, 0.75, 0.5908, 0.75, 0.5908, 0.4691, 0.6136, 0.4691, 0.6136, 0.5, 0.5908, 0.5, 0.552, 0.4691, 0.5908, 0.4691, 0.5908, 0.5, 0.552, 0.5, 0.552, 0.5707, 0.5908, 0.5707, 0.5908, 0.75, 0.552, 0.75, 0.552, 0.8522, 0.5908, 0.8522, 0.5908, 0.875, 0.552, 0.875, 0.5032, 0.8522, 0.552, 0.8522, 0.552, 0.875, 0.5032, 0.875, 0.5032, 0.5707, 0.552, 0.5707, 0.552, 0.75, 0.5032, 0.75, 0.5032, 0.4691, 0.552, 0.4691, 0.552, 0.5, 0.5032, 0.5, 0.494, 0.4691, 0.5032, 0.4691, 0.5032, 0.5, 0.494, 0.5, 0.494, 0.5707, 0.5032, 0.5707, 0.5032, 0.75, 0.494, 0.75, 0.494, 0.8522, 0.5032, 0.8522, 0.5032, 0.875, 0.494, 0.875, 0.4724, 0.8522, 0.494, 0.8522, 0.494, 0.875, 0.4724, 0.875, 0.4724, 0.5707, 0.494, 0.5707, 0.494, 0.75, 0.4724, 0.75, 0.4724, 0.4691, 0.494, 0.4691, 0.494, 0.5, 0.4724, 0.5, 0.407, 0.4691, 0.4254, 0.4691, 0.4254, 0.5, 0.407, 0.5, 0.407, 0.5707, 0.4254, 0.5707, 0.4254, 0.75, 0.407, 0.75, 0.407, 0.8522, 0.4254, 0.8522, 0.4254, 0.875, 0.407, 0.875, 0.3842, 0.8522, 0.407, 0.8522, 0.407, 0.875, 0.3842, 0.875, 0.3842, 0.5707, 0.407, 0.5707, 0.407, 0.75, 0.3842, 0.75, 0.3842, 0.4691, 0.407, 0.4691, 0.407, 0.5, 0.3842, 0.5, 0.375, 0.4691, 0.3842, 0.4691, 0.3842, 0.5, 0.375, 0.5, 0.375, 0.5707, 0.3842, 0.5707, 0.3842, 0.75, 0.375, 0.75, 0.375, 0.8522, 0.3842, 0.8522, 0.3842, 0.875, 0.375, 0.875, 0.375, 0.75, 0.3842, 0.75, 0.3842, 0.7809, 0.375, 0.7809, 0.3763, 0.4294, 0.3842, 0.4542, 0.3842, 0.4691, 0.375, 0.4691, 0.3842, 0.4542, 0.407, 0.4542, 0.407, 0.4691, 0.3842, 0.4691, 0.3842, 0.75, 0.407, 0.75, 0.407, 0.7809, 0.3842, 0.7809, 0.407, 0.75, 0.4254, 0.75, 0.4254, 0.7809, 0.407, 0.7809, 0.407, 0.4542, 0.4254, 0.4542, 0.4254, 0.4691, 0.407, 0.4691, 0.4724, 0.4542, 0.494, 0.4542, 0.494, 0.4691, 0.4724, 0.4691, 0.4724, 0.75, 0.494, 0.75, 0.494, 0.7809, 0.4724, 0.7809, 0.494, 0.75, 0.5032, 0.75, 0.5032, 0.7809, 0.494, 0.7809, 0.494, 0.4542, 0.5032, 0.4542, 0.5032, 0.4691, 0.494, 0.4691, 0.5032, 0.4542, 0.552, 0.4542, 0.552, 0.4691, 0.5032, 0.4691, 0.5032, 0.75, 0.552, 0.75, 0.552, 0.7809, 0.5032, 0.7809, 0.552, 0.75, 0.5908, 0.75, 0.5908, 0.7809, 0.552, 0.7809, 0.552, 0.4542, 0.5908, 0.4542, 0.5908, 0.4691, 0.552, 0.4691, 0.5908, 0.4542, 0.6136, 0.4542, 0.6136, 0.4691, 0.5908, 0.4691, 0.5908, 0.75, 0.6136, 0.75, 0.6136, 0.7809, 0.5908, 0.7809, 0.6136, 0.75, 0.625, 0.75, 0.6246, 0.805, 0.6136, 0.7809, 0.625, 0.5707, 0.6559, 0.5707, 0.6559, 0.75, 0.625, 0.75, 0.3292, 0.5707, 0.3441, 0.5707, 0.3441, 0.75, 0.3292, 0.75, 0.6136, 0.4542, 0.6247, 0.4321, 0.6246, 0.445, 0.6136, 0.4691, 0.6136, 0.375, 0.625, 0.375, 0.6249, 0.3936, 0.6136, 0.3978, 0.25, 0.5707, 0.2728, 0.5707, 0.2728, 0.75, 0.25, 0.75, 0.5908, 0.375, 0.6136, 0.375, 0.6136, 0.3978, 0.5908, 0.3978, 0.552, 0.375, 0.5908, 0.375, 0.5908, 0.3978, 0.552, 0.3978, 0.5032, 0.375, 0.552, 0.375, 0.552, 0.3978, 0.5032, 0.3978, 0.494, 0.375, 0.5032, 0.375, 0.5032, 0.3978, 0.494, 0.3978, 0.4724, 0.375, 0.494, 0.375, 0.494, 0.3978, 0.4724, 0.3978, 0.407, 0.375, 0.4254, 0.375, 0.4254, 0.3978, 0.407, 0.3978, 0.3842, 0.375, 0.407, 0.375, 0.407, 0.3978, 0.3842, 0.3978, 0.375, 0.375, 0.3842, 0.375, 0.3842, 0.3978, 0.375, 0.3978, 0.3745, 0.8378, 0.3831, 0.8373, 0.3842, 0.8522, 0.375, 0.8522, 0.3831, 0.8373, 0.407, 0.8382, 0.407, 0.8522, 0.3842, 0.8522, 0.407, 0.8382, 0.4254, 0.8382, 0.4254, 0.8522, 0.407, 0.8522, 0.4724, 0.8382, 0.494, 0.8382, 0.494, 0.8522, 0.4724, 0.8522, 0.494, 0.8382, 0.5032, 0.8382, 0.5032, 0.8522, 0.494, 0.8522, 0.5032, 0.8382, 0.552, 0.8382, 0.552, 0.8522, 0.5032, 0.8522, 0.552, 0.8382, 0.5908, 0.8382, 0.5908, 0.8522, 0.552, 0.8522, 0.5908, 0.8382, 0.6136, 0.8382, 0.6136, 0.8522, 0.5908, 0.8522, 0.6136, 0.8382, 0.6249, 0.8463, 0.6249, 0.8564, 0.6136, 0.8522, 0.7132, 0.5707, 0.7272, 0.5707, 0.7272, 0.75, 0.7132, 0.75, 0.7132, 0.5221, 0.7272, 0.5221, 0.7272, 0.5707, 0.7132, 0.5707, 0.25, 0.5221, 0.2728, 0.5221, 0.2728, 0.5707, 0.25, 0.5707, 0.3292, 0.5221, 0.3441, 0.5221, 0.3441, 0.5707, 0.3292, 0.5707, 0.625, 0.5221, 0.6559, 0.5221, 0.6559, 0.5707, 0.625, 0.5707, 0.375, 0.5221, 0.3842, 0.5221, 0.3842, 0.5707, 0.375, 0.5707, 0.3842, 0.5221, 0.407, 0.5221, 0.407, 0.5707, 0.3842, 0.5707, 0.407, 0.5221, 0.4254, 0.5221, 0.4254, 0.5707, 0.407, 0.5707, 0.4724, 0.5221, 0.494, 0.5221, 0.494, 0.5707, 0.4724, 0.5707, 0.494, 0.5221, 0.5032, 0.5221, 0.5032, 0.5707, 0.494, 0.5707, 0.5032, 0.5221, 0.552, 0.5221, 0.552, 0.5707, 0.5032, 0.5707, 0.552, 0.5221, 0.5908, 0.5221, 0.5908, 0.5707, 0.552, 0.5707, 0.5908, 0.5221, 0.6136, 0.5221, 0.6136, 0.5707, 0.5908, 0.5707, 0.7272, 0.5221, 0.75, 0.5221, 0.75, 0.5707, 0.7272, 0.5707, 0.3441, 0.5221, 0.375, 0.5221, 0.375, 0.5707, 0.3441, 0.5707, 0.6136, 0.5221, 0.625, 0.5221, 0.625, 0.5707, 0.6136, 0.5707, 0.6136, 0.5, 0.625, 0.5, 0.625, 0.5221, 0.6136, 0.5221, 0.3441, 0.5, 0.375, 0.5, 0.375, 0.5221, 0.3441, 0.5221, 0.7272, 0.5, 0.75, 0.5, 0.75, 0.5221, 0.7272, 0.5221, 0.5908, 0.5, 0.6136, 0.5, 0.6136, 0.5221, 0.5908, 0.5221, 0.552, 0.5, 0.5908, 0.5, 0.5908, 0.5221, 0.552, 0.5221, 0.5032, 0.5, 0.552, 0.5, 0.552, 0.5221, 0.5032, 0.5221, 0.494, 0.5, 0.5032, 0.5, 0.5032, 0.5221, 0.494, 0.5221, 0.4724, 0.5, 0.494, 0.5, 0.494, 0.5221, 0.4724, 0.5221, 0.407, 0.5, 0.4254, 0.5, 0.4254, 0.5221, 0.407, 0.5221, 0.3842, 0.5, 0.407, 0.5, 0.407, 0.5221, 0.3842, 0.5221, 0.375, 0.5, 0.3842, 0.5, 0.3842, 0.5221, 0.375, 0.5221, 0.625, 0.5, 0.6559, 0.5, 0.6559, 0.5221, 0.625, 0.5221, 0.3292, 0.5, 0.3441, 0.5, 0.3441, 0.5221, 0.3292, 0.5221, 0.25, 0.5, 0.2728, 0.5, 0.2728, 0.5221, 0.25, 0.5221, 0.7132, 0.5, 0.7272, 0.5, 0.7272, 0.5221, 0.7132, 0.5221, 0.4384, 0.5, 0.4538, 0.5, 0.4538, 0.5221, 0.4384, 0.5221, 0.4384, 0.5221, 0.4538, 0.5221, 0.4538, 0.5707, 0.4384, 0.5707, 0.4384, 0.8382, 0.4538, 0.8382, 0.4538, 0.8522, 0.4384, 0.8522, 0.4384, 0.375, 0.4538, 0.375, 0.4538, 0.3978, 0.4384, 0.3978, 0.4384, 0.75, 0.4538, 0.75, 0.4538, 0.7809, 0.4384, 0.7809, 0.4384, 0.4542, 0.4538, 0.4542, 0.4538, 0.4691, 0.4384, 0.4691, 0.4384, 0.4691, 0.4538, 0.4691, 0.4538, 0.5, 0.4384, 0.5, 0.4384, 0.5707, 0.4538, 0.5707, 0.4538, 0.75, 0.4384, 0.75, 0.4384, 0.8522, 0.4538, 0.8522, 0.4538, 0.875, 0.4384, 0.875, 0.4384, 0.4298, 0.4538, 0.4298, 0.4538, 0.4542, 0.4384, 0.4542, 0.4384, 0.7809, 0.4538, 0.7809, 0.4538, 0.7958, 0.4384, 0.7958, 0.6559, 0.5, 0.6708, 0.5, 0.6708, 0.5221, 0.6559, 0.5221, 0.3048, 0.5, 0.3292, 0.5, 0.3292, 0.5221, 0.3048, 0.5221, 0.3048, 0.5221, 0.3292, 0.5221, 0.3292, 0.5707, 0.3048, 0.5707, 0.6559, 0.5221, 0.6708, 0.5221, 0.6708, 0.5707, 0.6559, 0.5707, 0.6559, 0.5707, 0.6708, 0.5707, 0.6708, 0.75, 0.6559, 0.75, 0.6136, 0.7809, 0.6246, 0.805, 0.6247, 0.8157, 0.6136, 0.7958, 0.5908, 0.7809, 0.6136, 0.7809, 0.6136, 0.7958, 0.5908, 0.7958, 0.552, 0.7809, 0.5908, 0.7809, 0.5908, 0.7958, 0.552, 0.7958, 0.5032, 0.7809, 0.552, 0.7809, 0.552, 0.7958, 0.5032, 0.7958, 0.494, 0.7809, 0.5032, 0.7809, 0.5032, 0.7958, 0.494, 0.7958, 0.4724, 0.7809, 0.494, 0.7809, 0.494, 0.7958, 0.4724, 0.7958, 0.407, 0.7809, 0.4254, 0.7809, 0.4254, 0.7958, 0.407, 0.7958, 0.3842, 0.7809, 0.407, 0.7809, 0.407, 0.7958, 0.3842, 0.7958, 0.375, 0.7809, 0.3842, 0.7809, 0.3842, 0.7958, 0.373, 0.7943, 0.6136, 0.4298, 0.6248, 0.4159, 0.6247, 0.4321, 0.6136, 0.4542, 0.3048, 0.5707, 0.3292, 0.5707, 0.3292, 0.75, 0.3048, 0.75, 0.5908, 0.4298, 0.6136, 0.4298, 0.6136, 0.4542, 0.5908, 0.4542, 0.552, 0.4298, 0.5908, 0.4298, 0.5908, 0.4542, 0.552, 0.4542, 0.5032, 0.4298, 0.552, 0.4298, 0.552, 0.4542, 0.5032, 0.4542, 0.494, 0.4298, 0.5032, 0.4298, 0.5032, 0.4542, 0.494, 0.4542, 0.4724, 0.4298, 0.494, 0.4298, 0.494, 0.4542, 0.4724, 0.4542, 0.407, 0.4298, 0.4254, 0.4298, 0.4254, 0.4542, 0.407, 0.4542, 0.3845, 0.4231, 0.407, 0.4298, 0.407, 0.4542, 0.3842, 0.4542, 0.3757, 0.4156, 0.3845, 0.4231, 0.3842, 0.4542, 0.3763, 0.4294, 0.375, 0.3978, 0.3842, 0.3978, 0.3847, 0.4016, 0.3753, 0.4055, 0.3842, 0.3978, 0.407, 0.3978, 0.407, 0.4118, 0.3847, 0.4016, 0.407, 0.3978, 0.4254, 0.3978, 0.4254, 0.4118, 0.407, 0.4118, 0.4724, 0.3978, 0.494, 0.3978, 0.494, 0.4118, 0.4724, 0.4118, 0.494, 0.3978, 0.5032, 0.3978, 0.5032, 0.4118, 0.494, 0.4118, 0.5032, 0.3978, 0.552, 0.3978, 0.552, 0.4118, 0.5032, 0.4118, 0.552, 0.3978, 0.5908, 0.3978, 0.5908, 0.4118, 0.552, 0.4118, 0.5908, 0.3978, 0.6136, 0.3978, 0.6136, 0.4118, 0.5908, 0.4118, 0.2728, 0.5707, 0.2868, 0.5707, 0.2868, 0.75, 0.2728, 0.75, 0.6136, 0.3978, 0.6249, 0.3936, 0.6249, 0.4039, 0.6136, 0.4118, 0.2728, 0.5221, 0.2868, 0.5221, 0.2868, 0.5707, 0.2728, 0.5707, 0.2728, 0.5, 0.2868, 0.5, 0.2868, 0.5221, 0.2728, 0.5221, 0.4384, 0.3978, 0.4538, 0.3978, 0.4538, 0.4118, 0.4384, 0.4118, 0.4384, 0.8202, 0.4538, 0.8202, 0.4538, 0.8382, 0.4384, 0.8382, 0.6952, 0.5, 0.7132, 0.5, 0.7132, 0.5221, 0.6952, 0.5221, 0.6952, 0.5221, 0.7132, 0.5221, 0.7132, 0.5707, 0.6952, 0.5707, 0.6952, 0.5707, 0.7132, 0.5707, 0.7132, 0.75, 0.6952, 0.75, 0.6136, 0.8202, 0.6248, 0.8333, 0.6249, 0.8463, 0.6136, 0.8382, 0.5908, 0.8202, 0.6136, 0.8202, 0.6136, 0.8382, 0.5908, 0.8382, 0.552, 0.8202, 0.5908, 0.8202, 0.5908, 0.8382, 0.552, 0.8382, 0.5032, 0.8202, 0.552, 0.8202, 0.552, 0.8382, 0.5032, 0.8382, 0.494, 0.8202, 0.5032, 0.8202, 0.5032, 0.8382, 0.494, 0.8382, 0.4724, 0.8202, 0.494, 0.8202, 0.494, 0.8382, 0.4724, 0.8382, 0.407, 0.8202, 0.4254, 0.8202, 0.4254, 0.8382, 0.407, 0.8382, 0.3834, 0.8196, 0.407, 0.8202, 0.407, 0.8382, 0.3831, 0.8373, 0.3739, 0.8193, 0.3834, 0.8196, 0.3831, 0.8373, 0.3745, 0.8378, 0.4538, 0.8202, 0.4724, 0.8202, 0.4724, 0.8382, 0.4538, 0.8382, 0.4538, 0.3978, 0.4724, 0.3978, 0.4724, 0.4118, 0.4538, 0.4118, 0.4538, 0.7809, 0.4724, 0.7809, 0.4724, 0.7958, 0.4538, 0.7958, 0.4538, 0.5, 0.4724, 0.5, 0.4724, 0.5221, 0.4538, 0.5221, 0.4538, 0.5221, 0.4724, 0.5221, 0.4724, 0.5707, 0.4538, 0.5707, 0.4538, 0.8382, 0.4724, 0.8382, 0.4724, 0.8522, 0.4538, 0.8522, 0.4538, 0.375, 0.4724, 0.375, 0.4724, 0.3978, 0.4538, 0.3978, 0.4538, 0.75, 0.4724, 0.75, 0.4724, 0.7809, 0.4538, 0.7809, 0.4538, 0.4542, 0.4724, 0.4542, 0.4724, 0.4691, 0.4538, 0.4691, 0.4538, 0.4691, 0.4724, 0.4691, 0.4724, 0.5, 0.4538, 0.5, 0.4538, 0.5707, 0.4724, 0.5707, 0.4724, 0.75, 0.4538, 0.75, 0.4538, 0.8522, 0.4724, 0.8522, 0.4724, 0.875, 0.4538, 0.875, 0.4254, 0.8202, 0.4384, 0.8202, 0.4384, 0.8382, 0.4254, 0.8382, 0.4254, 0.3978, 0.4384, 0.3978, 0.4384, 0.4118, 0.4254, 0.4118, 0.4254, 0.7809, 0.4384, 0.7809, 0.4384, 0.7958, 0.4254, 0.7958, 0.4254, 0.4298, 0.4384, 0.4298, 0.4384, 0.4542, 0.4254, 0.4542, 0.4254, 0.8522, 0.4384, 0.8522, 0.4384, 0.875, 0.4254, 0.875, 0.4254, 0.5707, 0.4384, 0.5707, 0.4384, 0.75, 0.4254, 0.75, 0.4254, 0.4691, 0.4384, 0.4691, 0.4384, 0.5, 0.4254, 0.5, 0.4254, 0.4542, 0.4384, 0.4542, 0.4384, 0.4691, 0.4254, 0.4691, 0.4254, 0.75, 0.4384, 0.75, 0.4384, 0.7809, 0.4254, 0.7809, 0.4254, 0.375, 0.4384, 0.375, 0.4384, 0.3978, 0.4254, 0.3978, 0.4254, 0.8382, 0.4384, 0.8382, 0.4384, 0.8522, 0.4254, 0.8522, 0.4254, 0.5221, 0.4384, 0.5221, 0.4384, 0.5707, 0.4254, 0.5707, 0.4254, 0.5, 0.4384, 0.5, 0.4384, 0.5221, 0.4254, 0.5221, 0.4254, 0.4118, 0.4384, 0.4118, 0.4384, 0.4298, 0.4254, 0.4298, 0.4254, 0.7958, 0.4384, 0.7958, 0.4384, 0.8202, 0.4254, 0.8202, 0.4538, 0.7958, 0.4724, 0.7958, 0.4724, 0.8202, 0.4538, 0.8202, 0.373, 0.7943, 0.3842, 0.7958, 0.3834, 0.8196, 0.3739, 0.8193, 0.3842, 0.7958, 0.407, 0.7958, 0.407, 0.8202, 0.3834, 0.8196, 0.407, 0.7958, 0.4254, 0.7958, 0.4254, 0.8202, 0.407, 0.8202, 0.4724, 0.7958, 0.494, 0.7958, 0.494, 0.8202, 0.4724, 0.8202, 0.494, 0.7958, 0.5032, 0.7958, 0.5032, 0.8202, 0.494, 0.8202, 0.5032, 0.7958, 0.552, 0.7958, 0.552, 0.8202, 0.5032, 0.8202, 0.552, 0.7958, 0.5908, 0.7958, 0.5908, 0.8202, 0.552, 0.8202, 0.5908, 0.7958, 0.6136, 0.7958, 0.6136, 0.8202, 0.5908, 0.8202, 0.6136, 0.7958, 0.6247, 0.8157, 0.6248, 0.8333, 0.6136, 0.8202, 0.6708, 0.5707, 0.6952, 0.5707, 0.6952, 0.75, 0.6708, 0.75, 0.6708, 0.5221, 0.6952, 0.5221, 0.6952, 0.5707, 0.6708, 0.5707, 0.6708, 0.5, 0.6952, 0.5, 0.6952, 0.5221, 0.6708, 0.5221, 0.4384, 0.7958, 0.4538, 0.7958, 0.4538, 0.8202, 0.4384, 0.8202, 0.3753, 0.4055, 0.3847, 0.4016, 0.3845, 0.4231, 0.3757, 0.4156, 0.3847, 0.4016, 0.407, 0.4118, 0.407, 0.4298, 0.3845, 0.4231, 0.407, 0.4118, 0.4254, 0.4118, 0.4254, 0.4298, 0.407, 0.4298, 0.4724, 0.4118, 0.494, 0.4118, 0.494, 0.4298, 0.4724, 0.4298, 0.494, 0.4118, 0.5032, 0.4118, 0.5032, 0.4298, 0.494, 0.4298, 0.5032, 0.4118, 0.552, 0.4118, 0.552, 0.4298, 0.5032, 0.4298, 0.552, 0.4118, 0.5908, 0.4118, 0.5908, 0.4298, 0.552, 0.4298, 0.5908, 0.4118, 0.6136, 0.4118, 0.6136, 0.4298, 0.5908, 0.4298, 0.2868, 0.5707, 0.3048, 0.5707, 0.3048, 0.75, 0.2868, 0.75, 0.6136, 0.4118, 0.6249, 0.4039, 0.6248, 0.4159, 0.6136, 0.4298, 0.2868, 0.5221, 0.3048, 0.5221, 0.3048, 0.5707, 0.2868, 0.5707, 0.2868, 0.5, 0.3048, 0.5, 0.3048, 0.5221, 0.2868, 0.5221, 0.4384, 0.4118, 0.4538, 0.4118, 0.4538, 0.4298, 0.4384, 0.4298])
me_cube.materials.append(mat_material)
me_cube.use_remesh_preserve_volume = False
me_cube.use_remesh_preserve_attributes = False
me_cube.use_mirror_vertex_groups = False
me_cube.update()

# ---- objects
ob_cube = bpy.data.objects.new('Cube', me_cube)
ob_light = bpy.data.objects.new('Light', light_light)
ob_camera = bpy.data.objects.new('Camera', cam_camera)
ob_empty = bpy.data.objects.new('Empty', None)
ob_empty_001 = bpy.data.objects.new('Empty.001', None)

# ---- transforms, parenting, visibility, modifiers, constraints
ob_cube.location = (0.0, 0.0, 0.0)
ob_cube.lock_rotations_4d = False
ob_cube.empty_display_type = 'ARROWS'
ob_cube.lineart.crease_threshold = 0.0
_m = ob_cube.modifiers.new('Mirror', 'MIRROR')
_m.use_clip = True
ob_light.location = (4.076, 1.005, 5.904)
ob_light.rotation_euler = (0.6503, 0.05522, 1.866)
ob_light.lock_rotations_4d = False
ob_light.empty_display_type = 'ARROWS'
ob_light.color = (0.0, 0.0, 0.0, 0.0)
ob_light.lineart.crease_threshold = 0.0
ob_camera.location = (7.359, -6.926, 4.958)
ob_camera.rotation_euler = (1.109, 0.0, 0.8149)
ob_camera.lock_rotations_4d = False
ob_camera.empty_display_type = 'ARROWS'
ob_camera.color = (0.0, 0.0, 0.0, 0.0)
ob_camera.display_type = 'WIRE'
ob_camera.lineart.crease_threshold = 0.0
ob_empty.location = (0.8284, 0.0, 1.285)
ob_empty.rotation_euler = (1.571, -0.0, -0.0)
ob_empty.empty_display_type = 'IMAGE'
ob_empty.empty_display_size = 5.021
ob_empty.empty_image_offset = (-0.5, -0.4979)
ob_empty.use_empty_image_alpha = True
ob_empty.color = (1.0, 1.0, 1.0, 0.2)
ob_empty_001.location = (0.0, -1.698, 1.285)
ob_empty_001.rotation_euler = (1.571, -0.0, 1.571)
ob_empty_001.empty_display_type = 'IMAGE'
ob_empty_001.empty_display_size = 5.021
ob_empty_001.empty_image_offset = (-0.5, -0.4979)
ob_empty_001.use_empty_image_alpha = True
ob_empty_001.color = (1.0, 1.0, 1.0, 0.2)

# ---- collection membership
col_collection.objects.link(ob_cube)
col_collection.objects.link(ob_light)
col_collection.objects.link(ob_camera)
col_collection.objects.link(ob_empty)
col_collection.objects.link(ob_empty_001)

# ---- scene / render settings (as saved in the file)
scene.camera = ob_camera
scene.frame_start = 1; scene.frame_end = 250; scene.frame_set(1)
scene.render.engine = 'BLENDER_EEVEE_NEXT'
scene.cycles.sampling_pattern = 'TABULATED_SOBOL'
scene.cycles.use_light_tree = False
scene.view_settings.view_transform = 'Filmic'
bpy.context.view_layer.update()
